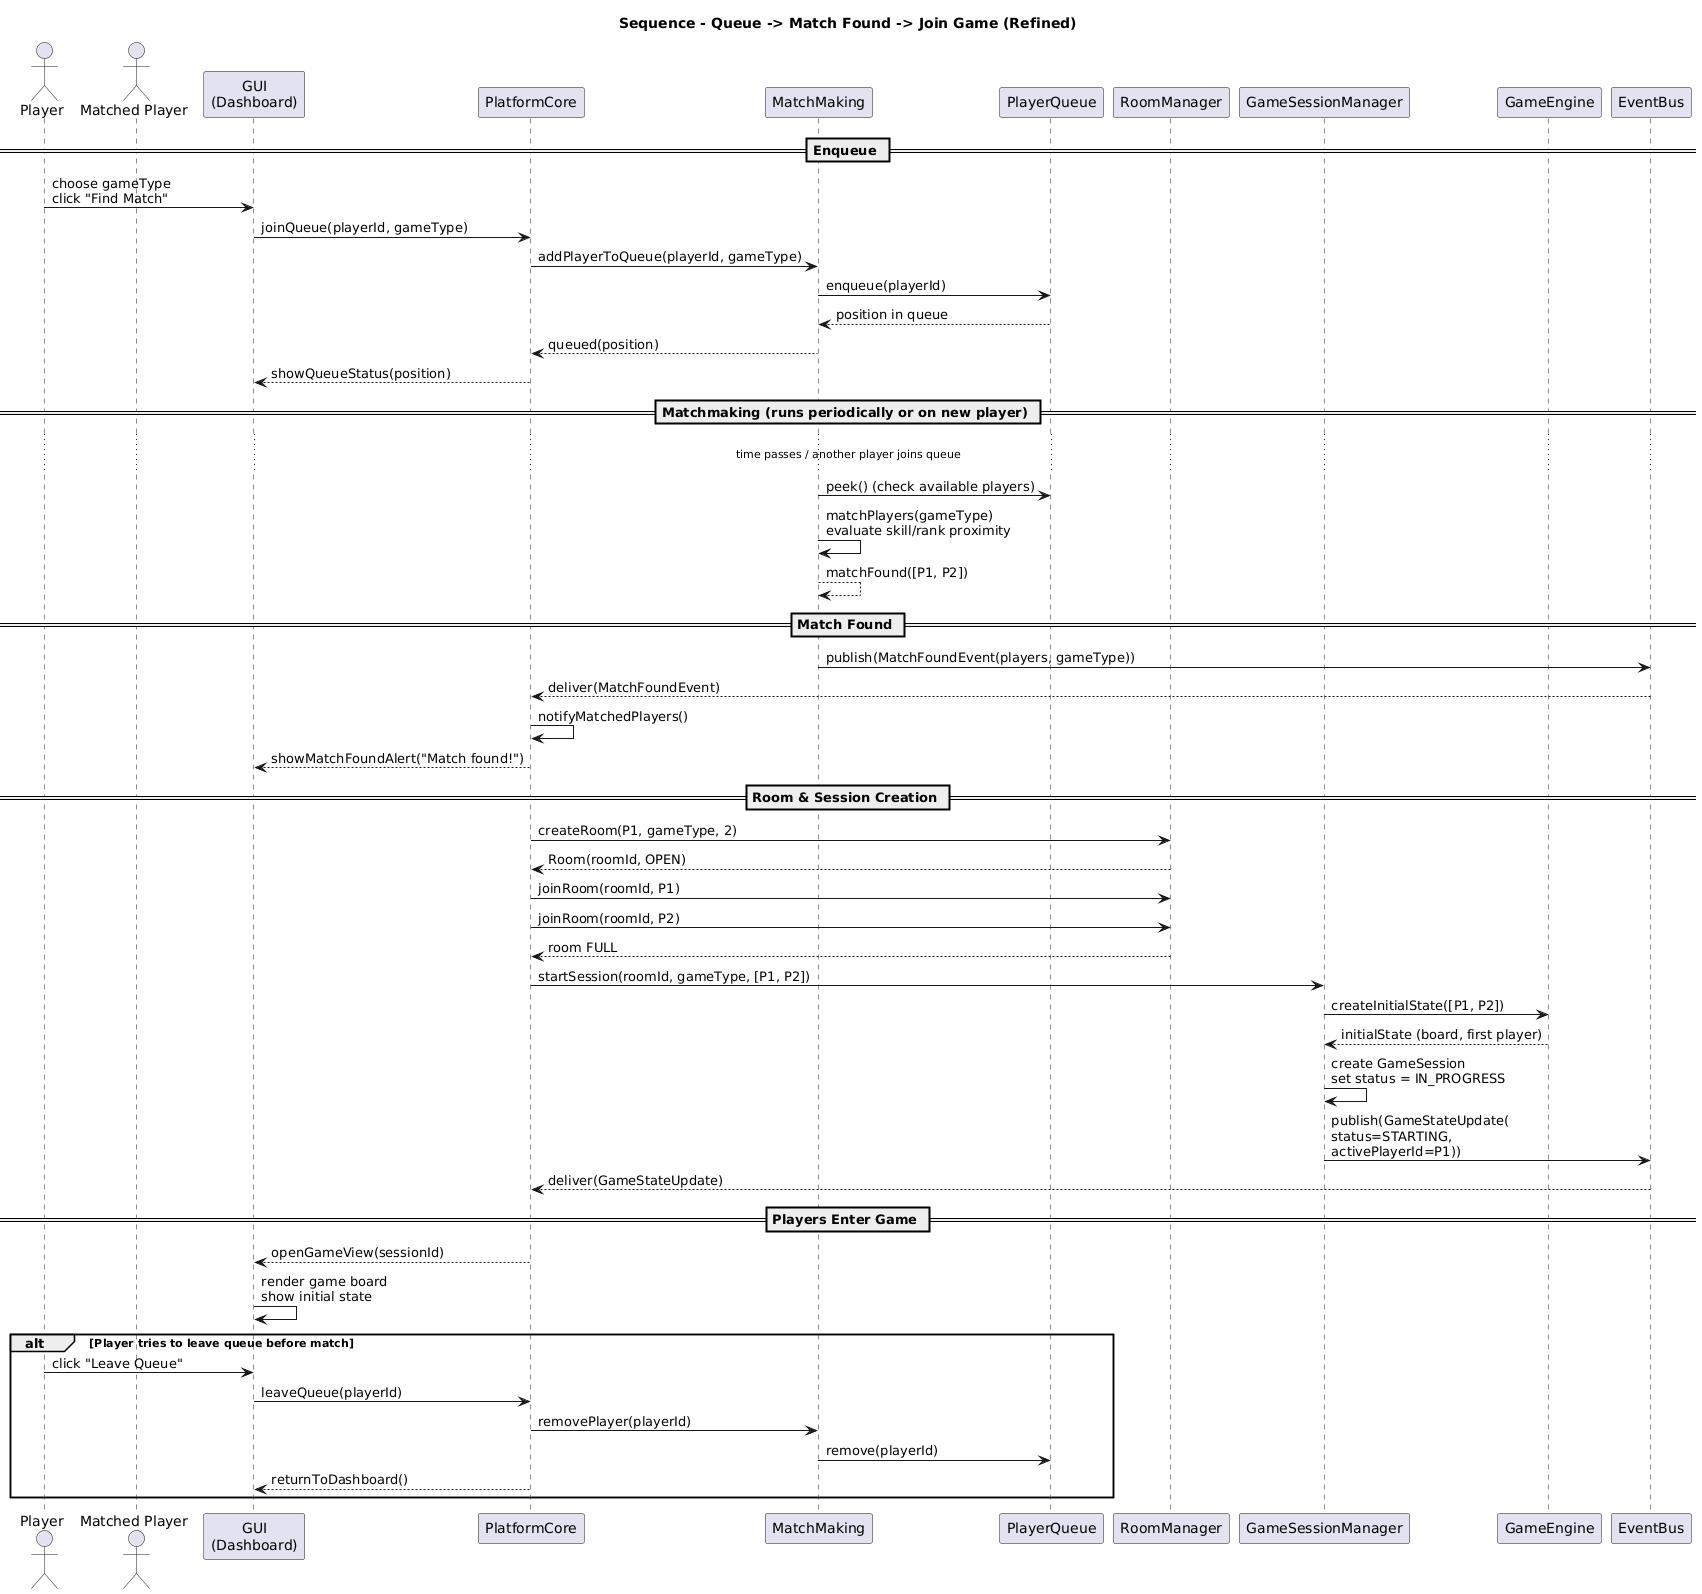

The diagram above was rendered by PlantUML. Its source (embedded in the PNG):
@startuml
title Sequence - Queue -> Match Found -> Join Game (Refined)

actor Player as P1
actor "Matched Player" as P2
participant "GUI\n(Dashboard)" as GUI
participant "PlatformCore" as Core
participant "MatchMaking" as MM
participant "PlayerQueue" as Queue
participant "RoomManager" as RM
participant "GameSessionManager" as GSM
participant "GameEngine" as Engine
participant "EventBus" as Bus

== Enqueue ==

P1 -> GUI : choose gameType\nclick "Find Match"
GUI -> Core : joinQueue(playerId, gameType)
Core -> MM : addPlayerToQueue(playerId, gameType)
MM -> Queue : enqueue(playerId)
Queue --> MM : position in queue
MM --> Core : queued(position)
Core --> GUI : showQueueStatus(position)

== Matchmaking (runs periodically or on new player) ==

... time passes / another player joins queue ...

MM -> Queue : peek() (check available players)
MM -> MM : matchPlayers(gameType)\nevaluate skill/rank proximity
MM --> MM : matchFound([P1, P2])

== Match Found ==

MM -> Bus : publish(MatchFoundEvent(players, gameType))
Bus --> Core : deliver(MatchFoundEvent)

Core -> Core : notifyMatchedPlayers()
Core --> GUI : showMatchFoundAlert("Match found!")

== Room & Session Creation ==

Core -> RM : createRoom(P1, gameType, 2)
RM --> Core : Room(roomId, OPEN)
Core -> RM : joinRoom(roomId, P1)
Core -> RM : joinRoom(roomId, P2)
RM --> Core : room FULL

Core -> GSM : startSession(roomId, gameType, [P1, P2])
GSM -> Engine : createInitialState([P1, P2])
Engine --> GSM : initialState (board, first player)
GSM -> GSM : create GameSession\nset status = IN_PROGRESS

GSM -> Bus : publish(GameStateUpdate(\nstatus=STARTING,\nactivePlayerId=P1))
Bus --> Core : deliver(GameStateUpdate)

== Players Enter Game ==

Core --> GUI : openGameView(sessionId)
GUI -> GUI : render game board\nshow initial state

alt Player tries to leave queue before match
  P1 -> GUI : click "Leave Queue"
  GUI -> Core : leaveQueue(playerId)
  Core -> MM : removePlayer(playerId)
  MM -> Queue : remove(playerId)
  Core --> GUI : returnToDashboard()
end
@enduml